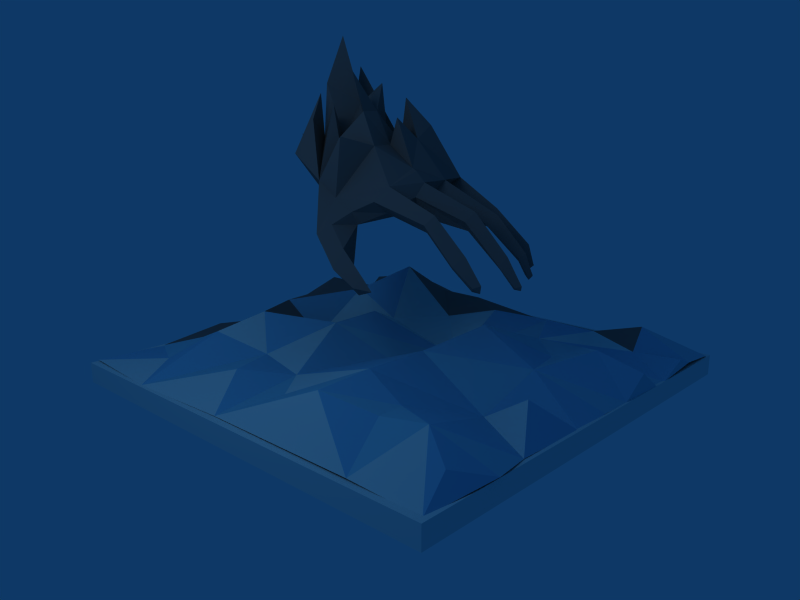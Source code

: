 # Source: scene.blend  (saved by Blender 2.49.2; exported with 4.5.12 LTS)
import bpy
from mathutils import Matrix  # noqa: F401  (used for matrix-valued properties, if any)

bpy.ops.wm.read_factory_settings(use_empty=True)
scene = bpy.context.scene
scene.name = 'Scene'

# ---- collections
col_collection_1 = bpy.data.collections.new('Collection 1'); scene.collection.children.link(col_collection_1)

# ---- materials (node trees are filled in below, after node groups)
mat_skyblue = bpy.data.materials.new('SkyBlue')
mat_skyblue.alpha_threshold = 0.0
mat_skyblue.diffuse_color = (0.7333, 0.8706, 0.8784, 1.0)
mat_skyblue.specular_color = (0.125, 0.125, 0.125)
mat_skyblue.roughness = 0.5
mat_skyblue.line_color = (0.0, 0.0, 0.0, 1.0)
mat_null = bpy.data.materials.new('(null)')
mat_null.alpha_threshold = 0.0
mat_null.diffuse_color = (0.4096, 0.4096, 0.4096, 1.0)
mat_null.specular_color = (0.125, 0.125, 0.125)
mat_null.roughness = 0.5
mat_null.line_color = (0.0, 0.0, 0.0, 1.0)
mat_lightsteelblue = bpy.data.materials.new('LightSteelBlue')
mat_lightsteelblue.alpha_threshold = 0.0
mat_lightsteelblue.diffuse_color = (0.3961, 0.7333, 0.8627, 1.0)
mat_lightsteelblue.specular_color = (0.25, 0.25, 0.25)
mat_lightsteelblue.roughness = 0.5
mat_lightsteelblue.line_color = (0.0, 0.0, 0.0, 1.0)
mat_darkturquoise = bpy.data.materials.new('DarkTurquoise')
mat_darkturquoise.alpha_threshold = 0.0
mat_darkturquoise.diffuse_color = (0.4588, 0.7765, 0.8588, 1.0)
mat_darkturquoise.specular_color = (0.25, 0.25, 0.25)
mat_darkturquoise.roughness = 0.5
mat_darkturquoise.line_color = (0.0, 0.0, 0.0, 1.0)

# ---- material node trees

# ---- world
world_world = bpy.data.worlds.new('World'); scene.world = world_world
world_world.color = (0.05656, 0.2208, 0.4)
world_world.use_sun_shadow = False
world_world.sun_shadow_jitter_overblur = 0.0
world_world.cycles.sampling_method = 'MANUAL'
world_world.cycles.sample_map_resolution = 256

# ---- cameras
cam_camera = bpy.data.cameras.new('Camera')
cam_camera.passepartout_alpha = 0.2
cam_camera.clip_end = 100.0
cam_camera.lens = 35.0
cam_camera.ortho_scale = 7.314
cam_camera.show_passepartout = False
cam_camera.show_safe_areas = True
cam_camera.dof.focus_distance = 0.0
cam_camera.dof.aperture_fstop = 128.0

# ---- lights
light_spot = bpy.data.lights.new('Spot', 'POINT')
light_spot.transmission_factor = 0.0
light_spot.cutoff_distance = 30.0
light_spot.energy = 100.0
light_spot.shadow_buffer_clip_start = 1.001
light_spot.shadow_soft_size = 1.0
light_spot.shadow_maximum_resolution = 0.006
light_spot.use_absolute_resolution = True
light_spot.cycles.use_multiple_importance_sampling = False

# ---- meshes
me_model = bpy.data.meshes.new('model')
me_model.from_pydata([(-1.977, 0.003589, -1.962), (-1.977, 0.1871, -1.962), (1.984, 0.1871, -1.962), (1.984, 0.00359, -1.962), (-1.977, 0.003589, 1.988), (1.984, 0.003589, 1.988), (1.984, 0.1871, 1.988), (-1.977, 0.1871, 1.988), (-0.5241, 2.136, 0.259), (-0.1777, 2.08, 0.175), (-0.3771, 2.36, 0.105), (-0.6151, 2.136, 0.119), (-0.4331, 2.696, 0.175), (-0.4891, 2.36, 0.007), (-0.3771, 2.36, -0.063), (-0.2091, 2.08, -0.049), (-0.4751, 2.08, 0.035), (-0.5591, 1.786, 0.469), (-0.7551, 1.716, 0.301), (-0.9371, 1.995, 0.413), (-0.8671, 2.136, 0.119), (-0.8251, 2.29, 0.287), (-0.8251, 2.514, 0.189), (-0.9091, 2.584, -0.133), (-0.7971, 3.004, -0.063), (-0.8671, 2.598, 0.077), (-0.6571, 2.43, -0.1434), (-0.8671, 2.15, -0.287), (-0.9231, 2.514, -0.455), (-0.8671, 2.752, -0.343), (-0.8671, 2.5, -0.287), (-0.9371, 2.304, -0.329), (-0.8251, 2.29, -0.469), (-0.5241, 2.136, -0.476), (-0.8671, 2.024, -0.511), (-0.4401, 1.884, -0.546), (-0.8465, 1.793, -0.2146), (-0.5031, 2.598, -0.2554), (-0.5031, 2.184, -0.3114), (-0.6026, 2.415, 0.2414), (-0.2967, 2.165, 0.4535), (-0.3211, 1.66, 0.497), (-0.07426, 2.236, -0.4303), (-0.2231, 2.136, -0.441), (-0.3071, 2.472, -0.357), (-0.3071, 2.08, -0.287), (-0.03306, 2.129, -0.207), (-0.1439, 2.308, -0.06985), (0.1409, 1.723, -0.637), (-0.4359, 2.314, -0.6771), (0.1516, 1.906, 0.05658), (0.1759, 1.786, -0.546), (0.2109, 1.786, 0.399), (0.219, 1.887, 0.084), (-1.205, 2.147, 0.1), (0.3187, 1.803, 0.09596), (0.7359, 1.611, 0.448), (0.1409, 1.667, 0.504), (0.7009, 1.541, 0.532), (0.6659, 1.471, 0.455), (0.1829, 1.569, 0.399), (1.051, 1.331, 0.4594), (0.7009, 1.541, 0.357), (0.9809, 1.261, 0.532), (0.9809, 1.261, 0.392), (0.916, 1.226, 0.4544), (1.199, 1.141, 0.4619), (1.158, 1.123, 0.511), (1.121, 1.086, 0.469), (1.158, 1.121, 0.4103), (1.191, 1.081, 0.462), (1.156, 1.296, 0.084), (0.8409, 1.611, 0.08821), (0.7989, 1.534, 0.161), (0.7989, 1.534, 0.0), (1.121, 1.226, 0.147), (1.121, 1.226, 0.021), (1.086, 1.191, 0.084), (0.7709, 1.451, 0.084), (1.296, 1.086, 0.084), (1.261, 1.072, 0.119), (1.261, 1.072, 0.035), (1.226, 1.051, 0.084), (1.29, 1.051, 0.084), (0.8059, 1.541, -0.2595), (0.7289, 1.478, -0.182), (1.086, 1.261, -0.266), (0.7289, 1.478, -0.336), (0.5609, 1.541, -0.581), (0.5329, 1.464, -0.637), (0.04294, 1.597, -0.539), (0.4909, 1.436, -0.581), (0.8409, 1.191, -0.5205), (0.5189, 1.478, -0.49), (0.8689, 1.226, -0.569), (0.8744, 1.226, -0.466), (0.9809, 1.086, -0.476), (0.2879, 1.798, -0.2039), (0.09224, 1.702, -0.4076), (0.1784, 1.686, -0.3282), (0.2781, 1.699, -0.06841), (0.2801, 1.681, 0.02511), (0.3344, 1.695, 0.2211), (0.2015, 1.546, 0.1506), (0.303, 1.652, 0.3308), (0.1549, 1.569, -0.1906), (-0.1741, 1.471, 0.679), (-0.08306, 1.569, 0.539), (-0.2441, 1.401, 0.784), (-0.3141, 1.296, 0.679), (-0.06541, 1.46, 0.4922), (0.03594, 1.31, 0.749), (0.2879, 1.114, 0.784), (0.03594, 1.156, 0.861), (0.4209, 1.028, 0.819), (0.2879, 1.051, 0.889), (0.03594, 1.156, 0.637), (0.2809, 1.023, 0.714), (0.2809, 0.9809, 0.819), (0.03594, 1.065, 0.749), (1.585, 0.3059, -1.242), (1.965, 0.2177, -1.55), (1.961, 0.2873, -1.384), (1.438, 0.4065, -1.692), (1.981, 0.1834, -1.039), (1.627, 0.5033, -0.53), (1.981, 0.3604, -0.6485), (1.981, 0.1802, -0.902), (0.9676, 0.4233, -0.6934), (1.969, 0.1861, -0.4116), (1.389, 0.4241, 0.01041), (1.964, 0.1881, -0.0952), (1.214, 0.4282, -1.203), (1.961, 0.1821, 0.29), (1.717, 0.4311, 0.57), (1.336, 0.1876, 0.5685), (1.949, 0.1906, 0.9439), (1.563, 0.4833, 1.447), (0.6828, 0.55, 1.108), (1.13, 0.4233, 1.239), (2.0, 0.2046, 1.273), (1.855, 0.3379, 1.627), (1.941, 0.1794, 1.93), (1.141, 0.4233, 1.47), (1.301, 0.1963, 1.926), (0.6473, 0.5066, 1.577), (0.1665, 0.3218, 1.495), (-0.1149, 0.3126, 1.15), (0.6553, 0.5289, 0.4879), (1.309, 0.4145, -0.3683), (0.8201, 0.6487, -0.09597), (-0.1391, 0.19, 1.922), (-0.4713, 0.3604, 1.473), (-0.6491, 0.34, 1.039), (0.2557, 0.2012, 0.248), (0.3414, 0.2046, -0.3113), (-0.4254, 0.5359, 0.4365), (-1.036, 0.5904, 0.7567), (-1.157, 0.4724, 1.188), (-1.139, 0.1855, 1.96), (-1.454, 0.2338, 1.515), (-1.526, 0.3233, 1.11), (-1.963, 0.1841, 1.27), (-1.959, 0.2633, 0.63), (-1.519, 0.3028, 0.59), (-1.959, 0.1854, 0.01001), (-1.34, 0.5442, 0.23), (-0.9591, 0.2466, 0.19), (-0.3708, 0.5651, -0.000961), (0.7558, 0.4581, -1.146), (0.3259, 0.5182, -0.9179), (-0.1311, 0.4014, -0.7809), (-0.4237, 0.4186, -0.3038), (-1.045, 0.5815, -0.47), (-1.459, 0.5233, -0.29), (-0.591, 0.8395, -0.7086), (0.4899, 0.3094, -1.44), (0.1816, 0.3244, -1.216), (1.092, 0.312, -1.497), (0.8409, 0.1882, -1.921), (0.08381, 0.1911, -1.93), (-0.1854, 0.4731, -1.322), (-0.4622, 0.5473, -1.1), (-0.9511, 0.4233, -0.913), (-0.7925, 0.5033, -1.379), (-0.6991, 0.2011, -1.93), (-1.428, 0.5256, -0.6587), (-1.419, 0.4233, -1.09), (-1.117, 0.5633, -1.388), (-1.243, 0.1884, -1.929), (-1.742, 0.5456, -0.73), (-1.959, 0.184, -0.73), (-1.588, 0.4505, -1.503), (-1.719, 0.3672, -1.83), (-1.963, 0.1885, -1.43), (-1.979, 0.3538, -1.67), (-1.979, 0.1961, 1.915), (-1.959, 0.1486, -1.94), (1.973, 0.1935, -1.897), (1.121, 1.051, -0.266), (1.156, 1.086, -0.266), (1.135, 1.086, -0.231), (1.135, 1.086, -0.301), (1.086, 1.086, -0.266), (1.051, 1.226, -0.315), (1.051, 1.226, -0.217), (1.016, 1.191, -0.266), (0.7009, 1.436, -0.266), (1.021, 1.121, -0.4826), (0.9459, 1.121, -0.441), (0.9949, 1.114, -0.525), (0.9164, 1.273, -0.5559)], [], [(8, 9, 10), (8, 10, 11), (10, 12, 13), (10, 14, 12), (12, 14, 13), (11, 10, 13), (15, 14, 10), (9, 15, 10), (15, 16, 14), (16, 13, 14), (11, 13, 16), (17, 18, 19), (18, 20, 19), (17, 19, 21), (21, 19, 22), (22, 19, 20), (21, 22, 20), (17, 21, 20), (23, 24, 25), (24, 26, 25), (20, 11, 25), (11, 25, 26), (27, 23, 26), (23, 26, 24), (20, 23, 25), (20, 27, 23), (28, 29, 30), (28, 30, 31), (32, 28, 31), (33, 30, 27), (30, 27, 31), (33, 29, 30), (33, 28, 29), (33, 32, 28), (32, 31, 34), (33, 35, 32), (35, 32, 34), (35, 34, 36), (36, 34, 27), (27, 34, 31), (11, 26, 13), (13, 26, 37), (14, 13, 37), (38, 37, 26), (27, 38, 26), (33, 27, 38), (8, 11, 39), (20, 39, 11), (17, 20, 39), (8, 17, 39), (14, 37, 38), (8, 17, 9), (17, 40, 9), (17, 41, 40), (41, 9, 40), (42, 43, 44), (43, 45, 44), (46, 44, 45), (46, 42, 44), (45, 14, 38), (45, 15, 14), (43, 45, 38), (33, 43, 38), (36, 27, 20), (46, 45, 15), (46, 15, 47), (48, 35, 43), (33, 49, 35), (33, 49, 43), (35, 49, 43), (46, 47, 50), (50, 47, 15), (50, 15, 9), (51, 48, 43), (52, 9, 41), (52, 50, 9), (52, 53, 50), (36, 20, 54), (18, 54, 20), (18, 36, 54), (52, 55, 53), (52, 56, 57), (56, 58, 57), (59, 57, 58), (60, 57, 59), (56, 61, 58), (56, 62, 61), (58, 61, 63), (61, 62, 64), (58, 63, 65), (65, 64, 62), (59, 58, 65), (59, 65, 62), (61, 66, 63), (61, 64, 66), (63, 66, 67), (68, 63, 67), (69, 66, 64), (69, 64, 68), (65, 68, 64), (65, 63, 68), (70, 67, 66), (68, 67, 70), (69, 70, 66), (69, 68, 70), (71, 72, 73), (71, 74, 72), (71, 73, 75), (71, 76, 74), (77, 78, 74), (77, 73, 78), (77, 75, 73), (77, 74, 76), (79, 71, 75), (79, 76, 71), (79, 75, 80), (79, 81, 76), (82, 76, 81), (82, 80, 75), (82, 77, 76), (82, 75, 77), (83, 82, 81), (83, 81, 79), (83, 79, 80), (83, 80, 82), (84, 85, 86), (84, 86, 87), (51, 88, 48), (88, 48, 89), (90, 48, 91), (91, 48, 89), (91, 92, 93), (91, 89, 92), (92, 89, 94), (92, 95, 93), (96, 95, 92), (96, 92, 94), (53, 55, 97), (53, 97, 50), (46, 50, 97), (51, 98, 88), (84, 97, 99), (90, 91, 98), (91, 93, 98), (88, 98, 93), (84, 100, 97), (84, 87, 99), (84, 85, 100), (97, 98, 99), (51, 97, 98), (72, 55, 101), (55, 100, 101), (55, 97, 100), (46, 51, 42), (46, 97, 51), (72, 102, 55), (72, 74, 101), (78, 101, 74), (78, 73, 102), (78, 102, 103), (78, 103, 101), (52, 104, 56), (52, 102, 104), (52, 55, 102), (56, 104, 62), (72, 102, 73), (60, 59, 104), (59, 62, 104), (60, 104, 102), (103, 100, 101), (52, 57, 41), (60, 103, 102), (105, 103, 100), (105, 99, 98), (105, 90, 98), (90, 35, 48), (106, 107, 41), (57, 107, 41), (17, 108, 41), (106, 41, 108), (17, 109, 108), (106, 110, 107), (60, 107, 57), (17, 109, 18), (109, 110, 18), (110, 60, 107), (111, 106, 108), (111, 110, 106), (112, 111, 113), (114, 115, 112), (112, 116, 111), (114, 112, 117), (114, 118, 115), (114, 117, 118), (118, 119, 113), (118, 116, 119), (118, 113, 115), (115, 113, 112), (117, 112, 116), (118, 117, 116), (111, 108, 113), (111, 116, 110), (119, 108, 109), (119, 109, 110), (119, 110, 116), (119, 113, 108), (110, 103, 60), (105, 35, 90), (110, 18, 103), (103, 36, 105), (18, 36, 103), (105, 35, 36), (51, 43, 42), (120, 121, 122), (121, 120, 123), (122, 124, 120), (125, 126, 127), (127, 124, 128), (124, 128, 120), (127, 128, 125), (129, 126, 125), (129, 125, 130), (131, 129, 130), (120, 132, 123), (133, 131, 130), (133, 134, 135), (135, 134, 136), (136, 137, 135), (138, 139, 135), (128, 132, 120), (135, 137, 139), (136, 140, 137), (140, 141, 137), (137, 141, 142), (143, 139, 137), (143, 137, 144), (137, 142, 144), (143, 144, 145), (143, 145, 139), (139, 138, 145), (146, 147, 138), (147, 148, 138), (138, 135, 148), (133, 130, 135), (128, 149, 125), (125, 149, 130), (145, 138, 146), (135, 130, 148), (150, 148, 130), (130, 149, 150), (147, 146, 151), (151, 152, 147), (146, 151, 145), (152, 153, 147), (150, 154, 148), (155, 150, 128), (150, 155, 154), (148, 147, 154), (156, 154, 147), (155, 156, 154), (147, 153, 156), (153, 157, 156), (158, 157, 153), (159, 158, 153), (153, 152, 159), (159, 160, 158), (161, 158, 160), (162, 161, 160), (161, 162, 163), (163, 164, 161), (161, 164, 158), (158, 164, 157), (164, 163, 165), (164, 166, 157), (164, 165, 166), (166, 167, 157), (157, 167, 156), (168, 156, 167), (156, 155, 168), (128, 169, 155), (132, 128, 169), (169, 170, 155), (170, 171, 155), (172, 168, 155), (171, 172, 155), (168, 167, 172), (167, 173, 172), (167, 166, 173), (174, 173, 166), (166, 165, 174), (175, 172, 173), (172, 171, 175), (169, 176, 170), (176, 177, 170), (169, 178, 132), (179, 178, 169), (132, 178, 123), (178, 179, 123), (169, 179, 176), (170, 177, 171), (176, 179, 180), (177, 176, 180), (181, 177, 180), (177, 181, 171), (182, 171, 181), (171, 182, 175), (183, 175, 182), (184, 183, 182), (182, 181, 185), (182, 185, 184), (175, 173, 183), (173, 174, 186), (183, 173, 186), (186, 187, 183), (188, 183, 187), (183, 184, 188), (189, 188, 184), (185, 189, 184), (190, 174, 165), (191, 190, 165), (174, 190, 186), (187, 186, 190), (188, 187, 189), (187, 192, 189), (193, 189, 192), (194, 192, 187), (190, 194, 187), (191, 194, 190), (194, 195, 192), (192, 195, 193), (162, 160, 196), (193, 195, 197), (181, 180, 185), (193, 197, 189), (195, 194, 197), (163, 162, 165), (198, 121, 123), (123, 179, 198), (122, 121, 124), (129, 127, 126), (134, 133, 136), (141, 140, 142), (160, 159, 196), (152, 151, 159), (145, 151, 144), (150, 149, 128), (199, 200, 201), (199, 202, 200), (199, 203, 202), (199, 201, 203), (86, 200, 204), (86, 205, 200), (200, 202, 204), (200, 205, 201), (203, 204, 202), (203, 201, 205), (206, 204, 203), (206, 203, 205), (86, 85, 205), (86, 204, 87), (207, 206, 87), (207, 85, 206), (206, 205, 85), (206, 87, 204), (96, 208, 209), (96, 210, 208), (208, 211, 95), (208, 94, 211), (88, 211, 93), (88, 89, 211), (211, 93, 95), (211, 89, 94), (208, 210, 94), (96, 94, 210), (96, 209, 95), (208, 95, 209), (105, 207, 99), (105, 100, 207), (207, 87, 99), (207, 100, 85), (0, 1, 2, 3), (4, 5, 6, 7), (0, 4, 7, 1), (1, 7, 6, 2), (2, 6, 5, 3), (4, 0, 3, 5)])
me_model.polygons.foreach_set('material_index', [1, 1, 1, 1, 1, 1, 1, 1, 1, 1, 1, 1, 1, 1, 1, 1, 1, 1, 1, 1, 1, 1, 1, 1, 1, 1, 1, 1, 1, 1, 1, 1, 1, 1, 1, 1, 1, 1, 1, 1, 1, 1, 1, 1, 1, 1, 1, 1, 1, 1, 1, 1, 1, 1, 1, 1, 1, 1, 1, 1, 1, 1, 1, 1, 1, 1, 1, 1, 1, 1, 1, 1, 1, 1, 1, 1, 1, 1, 1, 1, 1, 1, 1, 1, 1, 1, 1, 1, 1, 1, 1, 1, 1, 1, 1, 1, 1, 1, 1, 1, 1, 1, 1, 1, 1, 1, 1, 1, 1, 1, 1, 1, 1, 1, 1, 1, 1, 1, 1, 1, 1, 1, 1, 1, 1, 1, 1, 1, 1, 1, 1, 1, 1, 1, 1, 1, 1, 1, 1, 1, 1, 1, 1, 1, 1, 1, 1, 1, 1, 1, 1, 1, 1, 1, 1, 1, 1, 1, 1, 1, 1, 1, 1, 1, 1, 1, 1, 1, 1, 1, 1, 1, 1, 1, 1, 1, 1, 1, 1, 1, 1, 1, 1, 1, 1, 1, 1, 1, 1, 1, 1, 1, 1, 1, 1, 1, 1, 1, 1, 1, 1, 1, 1, 1, 1, 1, 1, 1, 1, 1, 1, 1, 1, 1, 2, 2, 6, 6, 2, 6, 2, 2, 6, 1, 2, 6, 0, 2, 2, 0, 2, 6, 2, 2, 6, 6, 0, 4, 6, 2, 5, 2, 2, 2, 6, 6, 6, 6, 2, 2, 6, 2, 6, 2, 6, 6, 6, 0, 2, 6, 0, 2, 0, 2, 6, 2, 6, 6, 1, 1, 6, 1, 1, 1, 6, 1, 1, 1, 2, 6, 2, 2, 0, 0, 0, 1, 0, 2, 1, 1, 2, 0, 1, 1, 1, 1, 1, 1, 1, 1, 1, 1, 1, 1, 1, 1, 1, 1, 1, 1, 1, 1, 1, 1, 1, 1, 1, 1, 1, 1, 1, 1, 1, 1, 1, 1, 1, 1, 1, 1, 2, 1, 1, 1, 1, 1, 6, 1, 6, 6, 2, 2, 0, 0, 0, 6, 1, 1, 1, 1, 1, 1, 1, 1, 1, 1, 1, 1, 1, 1, 1, 1, 1, 1, 1, 1, 1, 1, 1, 1, 1, 1, 1, 1, 1, 1, 1, 1, 1, 1, 0, 0, 0, 0, 0, 0])
me_model.materials.append(mat_skyblue)
me_model.materials.append(mat_null)
me_model.materials.append(mat_lightsteelblue)
me_model.materials.append(None)
me_model.materials.append(mat_lightsteelblue)
me_model.materials.append(mat_skyblue)
me_model.materials.append(mat_darkturquoise)
me_model.use_remesh_preserve_volume = False
me_model.use_remesh_preserve_attributes = False
me_model.use_mirror_vertex_groups = False
me_model.update()

# ---- objects
ob_model = bpy.data.objects.new('model', me_model)
ob_lamp = bpy.data.objects.new('Lamp', light_spot)
ob_camera = bpy.data.objects.new('Camera', cam_camera)

# ---- transforms, parenting, visibility, modifiers, constraints
ob_model.location = (0.0, 0.0, 0.0)
ob_model.lock_rotations_4d = False
ob_model.empty_display_type = 'ARROWS'
ob_model.lineart.crease_threshold = 0.0
ob_lamp.location = (-0.01953, 4.184, 3.752)
ob_lamp.rotation_euler = (0.9936, 1.057, 2.836)
ob_lamp.lock_rotations_4d = False
ob_lamp.empty_display_type = 'ARROWS'
ob_lamp.color = (0.0, 0.0, 0.0, 0.0)
ob_lamp.lineart.crease_threshold = 0.0
ob_camera.location = (4.554, 2.49, 4.877)
ob_camera.rotation_euler = (6.023, 0.756, -0.004303)
ob_camera.lock_rotations_4d = False
ob_camera.empty_display_type = 'ARROWS'
ob_camera.color = (0.0, 0.0, 0.0, 0.0)
ob_camera.display_type = 'WIRE'
ob_camera.lineart.crease_threshold = 0.0

# ---- collection membership
col_collection_1.objects.link(ob_model)
col_collection_1.objects.link(ob_lamp)
col_collection_1.objects.link(ob_camera)

# ---- scene / render settings (as saved in the file)
scene.camera = ob_camera
scene.frame_start = 1; scene.frame_end = 250; scene.frame_set(1)
scene.render.engine = 'BLENDER_EEVEE_NEXT'
scene.render.image_settings.file_format = 'JPEG'
scene.render.image_settings.color_mode = 'RGB'
scene.render.image_settings.compression = 90
scene.render.resolution_x = 800
scene.render.resolution_y = 600
scene.render.pixel_aspect_x = 100.0
scene.render.pixel_aspect_y = 100.0
scene.render.fps = 25
scene.render.dither_intensity = 0.0
scene.render.use_compositing = False
scene.render.use_sequencer = False
scene.render.bake_margin = 2
scene.render.bake_bias = 0.0
scene.render.use_stamp_time = False
scene.render.use_stamp_date = False
scene.render.use_stamp_frame = False
scene.render.use_stamp_camera = False
scene.render.use_stamp_scene = False
scene.render.use_stamp_filename = False
scene.render.use_stamp_render_time = False
scene.render.stamp_font_size = 0
scene.cycles.use_denoising = False
scene.cycles.samples = 10
scene.cycles.sampling_pattern = 'TABULATED_SOBOL'
scene.cycles.light_sampling_threshold = 0.0
scene.cycles.use_adaptive_sampling = False
scene.cycles.use_light_tree = False
scene.cycles.blur_glossy = 0.0
scene.cycles.volume_bounces = 1
scene.cycles.pixel_filter_type = 'GAUSSIAN'
scene.cycles.sample_clamp_indirect = 0.0
scene.view_settings.view_transform = 'Raw'
bpy.context.view_layer.update()
